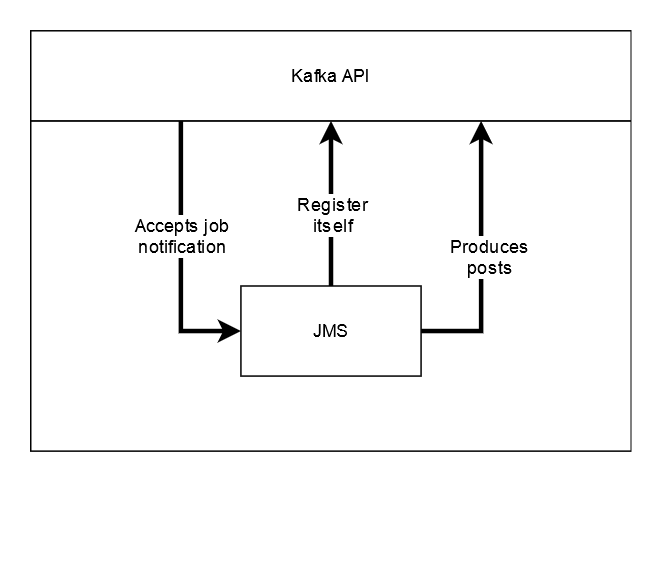

The diagram above was exported from draw.io. Its source (the exported page's mxGraphModel, read from the mxfile embedded in the PNG):
<mxGraphModel dx="1038" dy="575" grid="1" gridSize="10" guides="1" tooltips="1" connect="1" arrows="1" fold="1" page="1" pageScale="1" pageWidth="850" pageHeight="1100" math="0" shadow="0">
  <root>
    <mxCell id="a9JCX-fc576kgLDOPKvr-0" />
    <mxCell id="a9JCX-fc576kgLDOPKvr-1" parent="a9JCX-fc576kgLDOPKvr-0" />
    <mxCell id="a9JCX-fc576kgLDOPKvr-2" style="edgeStyle=orthogonalEdgeStyle;rounded=0;orthogonalLoop=1;jettySize=auto;html=1;exitX=0.25;exitY=0;exitDx=0;exitDy=0;entryX=0.5;entryY=0;entryDx=0;entryDy=0;startArrow=none;startFill=0;strokeColor=#000000;strokeWidth=3;" edge="1" parent="a9JCX-fc576kgLDOPKvr-1" source="a9JCX-fc576kgLDOPKvr-3">
      <mxGeometry relative="1" as="geometry">
        <mxPoint x="160" y="299" as="targetPoint" />
      </mxGeometry>
    </mxCell>
    <mxCell id="a9JCX-fc576kgLDOPKvr-3" value="" style="rounded=0;whiteSpace=wrap;html=1;" vertex="1" parent="a9JCX-fc576kgLDOPKvr-1">
      <mxGeometry x="60" y="240" width="400" height="220" as="geometry" />
    </mxCell>
    <mxCell id="a9JCX-fc576kgLDOPKvr-4" style="edgeStyle=orthogonalEdgeStyle;rounded=0;orthogonalLoop=1;jettySize=auto;html=1;exitX=0;exitY=0.5;exitDx=0;exitDy=0;startArrow=classic;startFill=1;strokeColor=#000000;strokeWidth=3;endArrow=none;endFill=0;" edge="1" parent="a9JCX-fc576kgLDOPKvr-1" source="a9JCX-fc576kgLDOPKvr-13">
      <mxGeometry relative="1" as="geometry">
        <mxPoint x="160" y="299" as="sourcePoint" />
        <mxPoint x="160" y="240" as="targetPoint" />
      </mxGeometry>
    </mxCell>
    <mxCell id="a9JCX-fc576kgLDOPKvr-5" value="Accepts job &lt;br&gt;notification" style="text;html=1;align=center;verticalAlign=middle;resizable=0;points=[];labelBackgroundColor=#ffffff;" vertex="1" connectable="0" parent="a9JCX-fc576kgLDOPKvr-4">
      <mxGeometry x="-0.2889" y="-2" relative="1" as="geometry">
        <mxPoint x="-2" y="-40" as="offset" />
      </mxGeometry>
    </mxCell>
    <mxCell id="a9JCX-fc576kgLDOPKvr-6" style="edgeStyle=orthogonalEdgeStyle;rounded=0;orthogonalLoop=1;jettySize=auto;html=1;exitX=0.5;exitY=1;exitDx=0;exitDy=0;" edge="1" parent="a9JCX-fc576kgLDOPKvr-1">
      <mxGeometry relative="1" as="geometry">
        <mxPoint x="245" y="520" as="sourcePoint" />
        <mxPoint x="245" y="520" as="targetPoint" />
      </mxGeometry>
    </mxCell>
    <mxCell id="a9JCX-fc576kgLDOPKvr-10" value="Kafka API" style="rounded=0;whiteSpace=wrap;html=1;" vertex="1" parent="a9JCX-fc576kgLDOPKvr-1">
      <mxGeometry x="60" y="180" width="400" height="60" as="geometry" />
    </mxCell>
    <mxCell id="a9JCX-fc576kgLDOPKvr-11" style="edgeStyle=orthogonalEdgeStyle;rounded=0;orthogonalLoop=1;jettySize=auto;html=1;exitX=1;exitY=0.5;exitDx=0;exitDy=0;entryX=0.75;entryY=1;entryDx=0;entryDy=0;startArrow=none;startFill=0;endArrow=classic;endFill=1;strokeWidth=3;" edge="1" parent="a9JCX-fc576kgLDOPKvr-1" source="a9JCX-fc576kgLDOPKvr-13" target="a9JCX-fc576kgLDOPKvr-10">
      <mxGeometry relative="1" as="geometry">
        <Array as="points">
          <mxPoint x="360" y="380" />
        </Array>
      </mxGeometry>
    </mxCell>
    <mxCell id="a9JCX-fc576kgLDOPKvr-12" value="Produces&lt;br&gt;posts" style="text;html=1;align=center;verticalAlign=middle;resizable=0;points=[];labelBackgroundColor=#ffffff;" vertex="1" connectable="0" parent="a9JCX-fc576kgLDOPKvr-11">
      <mxGeometry x="-0.6889" y="1" relative="1" as="geometry">
        <mxPoint x="17" y="-49" as="offset" />
      </mxGeometry>
    </mxCell>
    <mxCell id="a9JCX-fc576kgLDOPKvr-14" style="edgeStyle=orthogonalEdgeStyle;rounded=0;orthogonalLoop=1;jettySize=auto;html=1;exitX=0.5;exitY=0;exitDx=0;exitDy=0;entryX=0.5;entryY=1;entryDx=0;entryDy=0;startArrow=none;startFill=0;endArrow=classic;endFill=1;strokeWidth=3;" edge="1" parent="a9JCX-fc576kgLDOPKvr-1" source="a9JCX-fc576kgLDOPKvr-13" target="a9JCX-fc576kgLDOPKvr-10">
      <mxGeometry relative="1" as="geometry" />
    </mxCell>
    <mxCell id="a9JCX-fc576kgLDOPKvr-15" value="Register&lt;br&gt;itself" style="text;html=1;align=center;verticalAlign=middle;resizable=0;points=[];labelBackgroundColor=#ffffff;" vertex="1" connectable="0" parent="a9JCX-fc576kgLDOPKvr-14">
      <mxGeometry x="0.225" y="-3" relative="1" as="geometry">
        <mxPoint x="-3" y="19" as="offset" />
      </mxGeometry>
    </mxCell>
    <mxCell id="a9JCX-fc576kgLDOPKvr-13" value="JMS" style="rounded=0;whiteSpace=wrap;html=1;" vertex="1" parent="a9JCX-fc576kgLDOPKvr-1">
      <mxGeometry x="200" y="350" width="120" height="60" as="geometry" />
    </mxCell>
  </root>
</mxGraphModel>